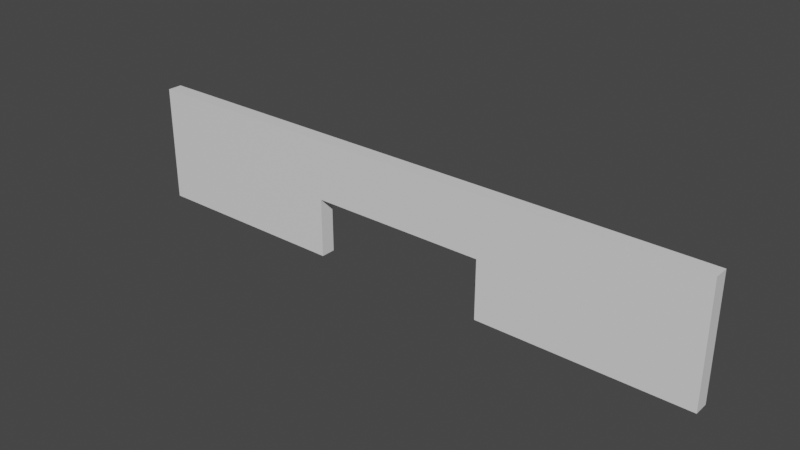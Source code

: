 # Source: Slide.blend  (saved by Blender 2.82.7; exported with 4.5.12 LTS)
import bpy
from mathutils import Matrix  # noqa: F401  (used for matrix-valued properties, if any)

bpy.ops.wm.read_factory_settings(use_empty=True)
scene = bpy.context.scene
scene.name = 'Scene'

# ---- collections
col_collection = bpy.data.collections.new('Collection'); scene.collection.children.link(col_collection)

# ---- materials (node trees are filled in below, after node groups)
mat_material = bpy.data.materials.new('Material')
mat_material.alpha_threshold = 0.0
mat_material.use_transparent_shadow = False
mat_material.line_color = (0.0, 0.0, 0.0, 1.0)

# ---- material node trees
mat_material.use_nodes = True; mat_material.node_tree.nodes.clear()
_N = mat_material.node_tree.nodes; _L = mat_material.node_tree.links
n0 = _N.new('ShaderNodeOutputMaterial'); n0.name = 'Material Output'; n0.location = (300, 300)
n1 = _N.new('ShaderNodeBsdfPrincipled'); n1.name = 'Principled BSDF'; n1.location = (10, 300)
n1.distribution = 'GGX'
n1.subsurface_method = 'BURLEY'
n1.inputs[2].default_value = 0.4
n1.inputs[3].default_value = 1.45
n1.inputs[27].default_value = (0.0, 0.0, 0.0, 1.0)
n1.inputs[28].default_value = 1.0
_L.new(n1.outputs[0], n0.inputs[0])
n0.is_active_output = True

# ---- world
world_world = bpy.data.worlds.new('World'); scene.world = world_world
world_world.use_nodes = True; world_world.node_tree.nodes.clear()
_N = world_world.node_tree.nodes; _L = world_world.node_tree.links
n0 = _N.new('ShaderNodeOutputWorld'); n0.name = 'World Output'; n0.location = (300, 300)
n1 = _N.new('ShaderNodeBackground'); n1.name = 'Background'; n1.location = (10, 300)
n1.inputs[0].default_value = (0.05088, 0.05088, 0.05088, 1.0)
_L.new(n1.outputs[0], n0.inputs[0])
n0.is_active_output = True
world_world.color = (0.05088, 0.05088, 0.05088)
world_world.use_sun_shadow = False
world_world.sun_shadow_jitter_overblur = 0.0

# ---- meshes
me_cube = bpy.data.meshes.new('Cube')
me_cube.from_pydata([(-3.0, 0.25, 4.0), (-3.0, 0.25, 0.0), (-3.0, -0.25, 4.0), (-3.0, -0.25, 0.0), (-10.0, 0.25, 4.0), (-10.0, 0.25, 0.0), (-10.0, -0.25, 4.0), (-10.0, -0.25, 0.0), (-3.0, 0.25, 2.0), (-10.0, -0.25, 2.0), (-3.0, -0.25, 2.0), (-10.0, 0.25, 2.0), (3.0, 0.25, 2.0), (3.0, 0.25, 0.0), (3.0, -0.25, 2.0), (3.0, -0.25, 0.0), (10.0, 0.25, 2.0), (10.0, 0.25, 0.0), (10.0, -0.25, 2.0), (10.0, -0.25, 0.0), (3.0, 0.25, 4.0), (3.0, -0.25, 4.0), (10.0, 0.25, 4.0), (10.0, -0.25, 4.0)], [], [(0, 4, 6, 2), (10, 2, 6, 9), (9, 6, 4, 11), (5, 1, 3, 7), (8, 0, 2, 10), (11, 4, 0, 8), (5, 11, 8, 1), (8, 12, 14, 10), (7, 9, 11, 5), (3, 10, 9, 7), (15, 13, 17, 19), (17, 16, 18, 19), (13, 12, 16, 17), (14, 18, 23, 21), (14, 15, 19, 18), (20, 21, 23, 22), (18, 16, 22, 23), (12, 14, 21, 20), (16, 12, 20, 22), (2, 10, 14, 21), (0, 20, 12, 8), (0, 2, 21, 20), (8, 10, 3, 1), (14, 12, 13, 15)])
_uv = me_cube.uv_layers.new(name='UVMap')
_uv.uv.foreach_set('vector', [0.7727, 0.65, 0.7727, 1.0, 0.7273, 1.0, 0.7273, 0.65, 0.5455, 0.65, 0.7273, 0.65, 0.7273, 1.0, 0.5455, 1.0, 0.8636, 0.4, 0.8636, 0.3, 0.9091, 0.3, 0.9091, 0.4, 0.7727, 0.35, 0.7727, 0.0, 0.8182, 0.0, 0.8182, 0.35, 1.0, 0.1, 1.0, 0.2, 0.9545, 0.2, 0.9545, 0.1, 0.1818, 1.0, 3.251e-07, 1.0, 1.734e-07, 0.65, 0.1818, 0.65, 0.3636, 1.0, 0.1818, 1.0, 0.1818, 0.65, 0.3636, 0.65, 0.8636, 0.3, 0.8636, 0.0, 0.9091, 0.0, 0.9091, 0.3, 0.8636, 0.5, 0.8636, 0.4, 0.9091, 0.4, 0.9091, 0.5, 0.3636, 0.65, 0.5455, 0.65, 0.5455, 1.0, 0.3636, 1.0, 0.8636, 0.35, 0.8182, 0.35, 0.8182, 0.0, 0.8636, 0.0, 0.9545, 0.2, 0.9545, 0.3, 0.9091, 0.3, 0.9091, 0.2, 0.3636, 0.35, 0.1818, 0.35, 0.1818, 0.0, 0.3636, 0.0, 0.5455, 0.35, 0.5455, 0.0, 0.7273, 0.0, 0.7273, 0.35, 0.5455, 0.35, 0.3636, 0.35, 0.3636, 0.0, 0.5455, 0.0, 0.7727, 0.35, 0.7273, 0.35, 0.7273, 0.0, 0.7727, 0.0, 0.9091, 0.3, 0.9545, 0.3, 0.9545, 0.4, 0.9091, 0.4, 0.9545, 0.1, 0.9091, 0.1, 0.9091, 0.0, 0.9545, 0.0, 0.1818, 0.0, 0.1818, 0.35, 1.3e-07, 0.35, 0.0, 0.0, 0.7273, 0.65, 0.5455, 0.65, 0.5455, 0.35, 0.7273, 0.35, 1.734e-07, 0.65, 1.3e-07, 0.35, 0.1818, 0.35, 0.1818, 0.65, 0.7727, 0.65, 0.7273, 0.65, 0.7273, 0.35, 0.7727, 0.35, 1.0, 0.1, 0.9545, 0.1, 0.9545, 1.341e-09, 1.0, 0.0, 0.9091, 0.1, 0.9545, 0.1, 0.9545, 0.2, 0.9091, 0.2])
me_cube.materials.append(mat_material)
me_cube.use_remesh_preserve_volume = False
me_cube.use_remesh_preserve_attributes = False
me_cube.use_mirror_vertex_groups = False
me_cube.update()

# ---- objects
ob_slide = bpy.data.objects.new('Slide', me_cube)

# ---- transforms, parenting, visibility, modifiers, constraints
ob_slide.location = (0.0, 0.0, 0.0)
ob_slide.lock_rotations_4d = False
ob_slide.empty_display_type = 'ARROWS'
ob_slide.lineart.crease_threshold = 0.0

# ---- collection membership
col_collection.objects.link(ob_slide)

# ---- scene / render settings (as saved in the file)
scene.frame_start = 1; scene.frame_end = 250; scene.frame_set(1)
scene.render.engine = 'BLENDER_EEVEE_NEXT'
scene.cycles.use_denoising = False
scene.cycles.samples = 128
scene.cycles.sampling_pattern = 'TABULATED_SOBOL'
scene.cycles.use_adaptive_sampling = False
scene.cycles.use_light_tree = False
scene.view_settings.view_transform = 'Filmic'
bpy.context.view_layer.update()

# ---- added for rendering (the .blend has no active camera and no usable light): camera, sun
cam_auto = bpy.data.cameras.new('AutoCamera')
cam_auto.lens = 50.0
cam_auto.sensor_width = 36.0
cam_auto.clip_end = 1000.0
ob_auto_camera = bpy.data.objects.new('AutoCamera', cam_auto)
scene.collection.objects.link(ob_auto_camera)
ob_auto_camera.location = (18.8766, -22.6519, 17.1013)
ob_auto_camera.rotation_euler = (1.09748, -7.21219e-08, 0.694738)
scene.camera = ob_auto_camera
light_auto_sun = bpy.data.lights.new('AutoSun', 'SUN')
light_auto_sun.energy = 3.0
light_auto_sun.angle = 0.0523599
ob_auto_sun = bpy.data.objects.new('AutoSun', light_auto_sun)
scene.collection.objects.link(ob_auto_sun)
ob_auto_sun.rotation_euler = (0.872665, 0.174533, 0.523599)
bpy.context.view_layer.update()
